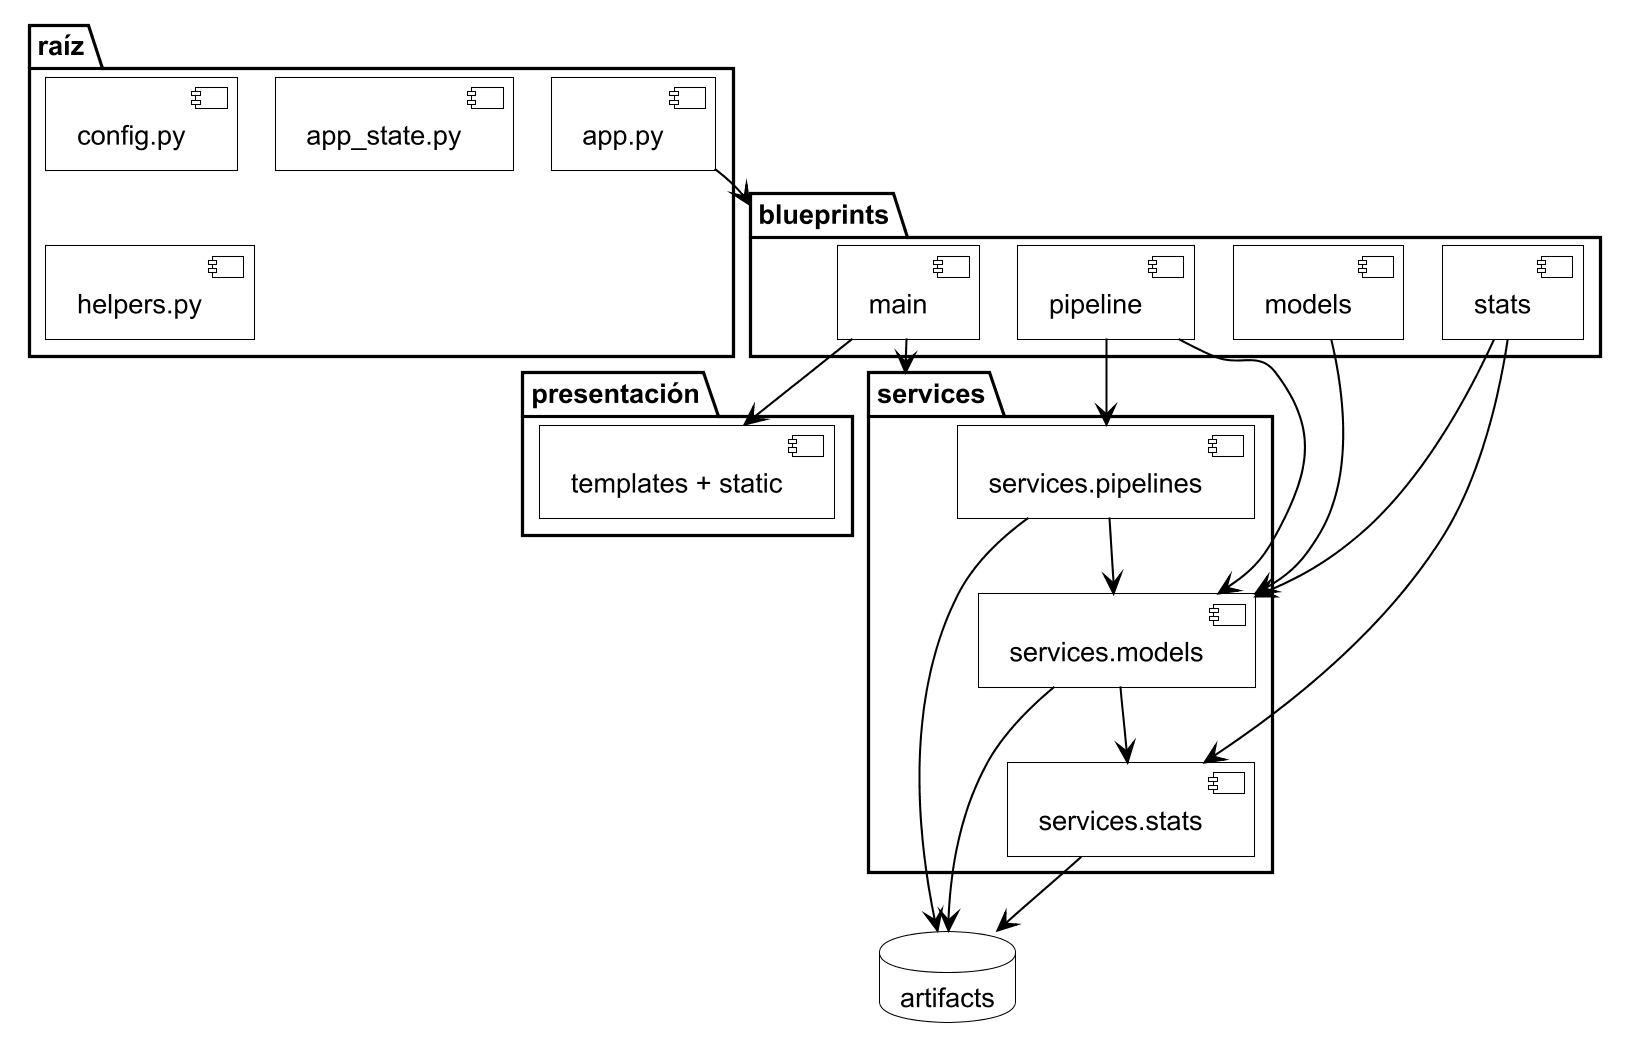

The diagram above was rendered by PlantUML. Its source (embedded in the PNG):
@startuml paquetes
skinparam dpi 200
skinparam defaultFontName Arial
skinparam defaultFontSize 13
skinparam monochrome true
skinparam shadowing false
skinparam roundCorner 0
skinparam ArrowColor #000000
skinparam ArrowThickness 1

skinparam actor {
  BackgroundColor #FFFFFF
  BorderColor #000000
}
skinparam usecase {
  BackgroundColor #FFFFFF
  BorderColor #000000
}
skinparam rectangle {
  BackgroundColor #FFFFFF
  BorderColor #000000
}
skinparam package {
  BackgroundColor #FFFFFF
  BorderColor #000000
}
skinparam component {
  BackgroundColor #FFFFFF
  BorderColor #000000
}
skinparam node {
  BackgroundColor #FFFFFF
  BorderColor #000000
}
skinparam database {
  BackgroundColor #FFFFFF
  BorderColor #000000
}
skinparam cloud {
  BackgroundColor #FFFFFF
  BorderColor #000000
}
skinparam class {
  BackgroundColor #FFFFFF
  BorderColor #000000
}
skinparam state {
  BackgroundColor #FFFFFF
  BorderColor #000000
}
skinparam activity {
  BackgroundColor #FFFFFF
  BorderColor #000000
}
skinparam sequence {
  ArrowColor #000000
  LifeLineBorderColor #000000
  LifeLineBackgroundColor #FFFFFF
  ParticipantBackgroundColor #FFFFFF
  ParticipantBorderColor #000000
  ActorBackgroundColor #FFFFFF
  ActorBorderColor #000000
}
!pragma layout smetana

package "raíz" {
  [app.py]
  [config.py]
  [app_state.py]
  [helpers.py]
}

package "blueprints" {
  [main]
  [pipeline]
  [models]
  [stats]
}

package "services" {
  [services.models]
  [services.pipelines]
  [services.stats]
}

package "presentación" {
  [templates + static]
}

database "artifacts" as ART

[app.py] --> blueprints
[main] --> [templates + static]
[main] --> services
[pipeline] --> [services.models]
[pipeline] --> [services.pipelines]
[models] --> [services.models]
[stats] --> [services.stats]
[stats] --> [services.models]
[services.pipelines] --> [services.models]
[services.models] --> [services.stats]
[services.models] --> ART
[services.pipelines] --> ART
[services.stats] --> ART
@enduml